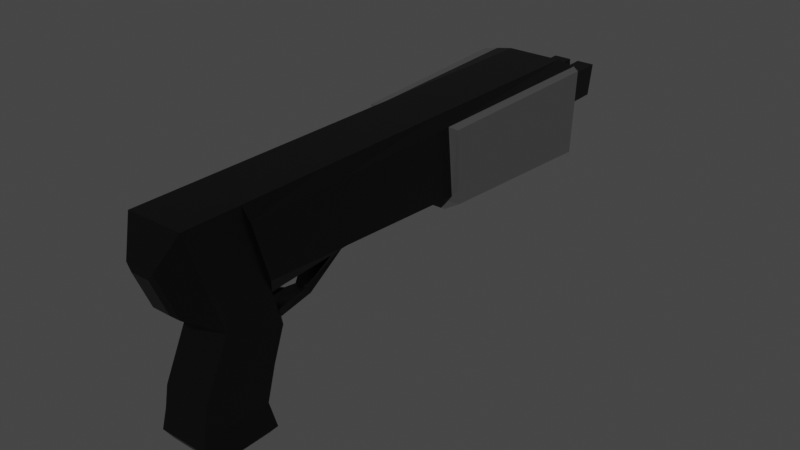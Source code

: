 # Source: shotgun.blend  (saved by Blender 2.81.16; exported with 4.5.12 LTS)
import bpy
from mathutils import Matrix  # noqa: F401  (used for matrix-valued properties, if any)

bpy.ops.wm.read_factory_settings(use_empty=True)
scene = bpy.context.scene
scene.name = 'Scene'

# ---- collections
col_collection = bpy.data.collections.new('Collection'); scene.collection.children.link(col_collection)

# ---- materials (node trees are filled in below, after node groups)
mat_material = bpy.data.materials.new('Material')
mat_material.alpha_threshold = 0.0
mat_material.use_transparent_shadow = False
mat_material.line_color = (0.0, 0.0, 0.0, 1.0)
mat_material_001 = bpy.data.materials.new('Material.001')
mat_material_001.use_transparent_shadow = False

# ---- material node trees
mat_material.use_nodes = True; mat_material.node_tree.nodes.clear()
_N = mat_material.node_tree.nodes; _L = mat_material.node_tree.links
n0 = _N.new('ShaderNodeOutputMaterial'); n0.name = 'Material Output'; n0.location = (300, 300)
n1 = _N.new('ShaderNodeBsdfPrincipled'); n1.name = 'Principled BSDF'; n1.location = (10, 300)
n1.distribution = 'GGX'
n1.subsurface_method = 'BURLEY'
n1.inputs[0].default_value = (0.0, 0.0, 0.0, 1.0)
n1.inputs[2].default_value = 0.4
n1.inputs[3].default_value = 1.45
n1.inputs[27].default_value = (0.0, 0.0, 0.0, 1.0)
n1.inputs[28].default_value = 1.0
_L.new(n1.outputs[0], n0.inputs[0])
n0.is_active_output = True
mat_material_001.use_nodes = True; mat_material_001.node_tree.nodes.clear()
_N = mat_material_001.node_tree.nodes; _L = mat_material_001.node_tree.links
n0 = _N.new('ShaderNodeOutputMaterial'); n0.name = 'Material Output'; n0.location = (300, 300)
n1 = _N.new('ShaderNodeBsdfPrincipled'); n1.name = 'Principled BSDF'; n1.location = (10, 300)
n1.distribution = 'GGX'
n1.subsurface_method = 'BURLEY'
n1.inputs[0].default_value = (0.06372, 0.06372, 0.06372, 1.0)
n1.inputs[3].default_value = 1.45
n1.inputs[27].default_value = (0.0, 0.0, 0.0, 1.0)
n1.inputs[28].default_value = 1.0
_L.new(n1.outputs[0], n0.inputs[0])
n0.is_active_output = True

# ---- world
world_world = bpy.data.worlds.new('World'); scene.world = world_world
world_world.use_nodes = True; world_world.node_tree.nodes.clear()
_N = world_world.node_tree.nodes; _L = world_world.node_tree.links
n0 = _N.new('ShaderNodeOutputWorld'); n0.name = 'World Output'; n0.location = (300, 300)
n1 = _N.new('ShaderNodeBackground'); n1.name = 'Background'; n1.location = (10, 300)
n1.inputs[0].default_value = (0.05088, 0.05088, 0.05088, 1.0)
_L.new(n1.outputs[0], n0.inputs[0])
n0.is_active_output = True
world_world.color = (0.05088, 0.05088, 0.05088)
world_world.use_sun_shadow = False
world_world.sun_shadow_jitter_overblur = 0.0

# ---- meshes
me_cube = bpy.data.meshes.new('Cube')
me_cube.from_pydata([(0.8249, 1.979, 1.192), (0.8974, -1.262, -1.431), (0.8249, -0.09355, 1.886), (-0.8249, 1.979, 1.192), (-0.8974, -1.262, -1.431), (-0.8249, -0.09355, 1.886), (0.8249, 1.562, 0.0426), (-0.8249, -1.0, 0.0), (0.8249, -1.0, 0.0), (-0.8249, 1.562, 0.0426), (-0.8249, 0.0, 2.249), (0.8249, 0.0, 2.249), (0.8249, 0.0, 0.0), (-0.8249, 0.0, 0.0), (-0.8249, -1.131, -0.7157), (0.8249, 1.235, -1.109), (0.8249, -1.131, -0.7157), (-0.8249, 1.235, -1.109), (0.8249, -0.3711, -1.107), (-0.8249, -0.3711, -1.107), (-1.0, -1.362, 5.529), (-1.0, -1.448, 5.529), (1.0, 0.5804, 5.528), (-1.0, 0.5804, 5.528), (1.0, -1.448, 5.529), (1.0, -1.362, 5.529), (-0.5164, -1.328, 2.757), (-0.3347, -1.513, 2.931), (0.3347, -1.513, 2.931), (0.5164, -1.328, 2.757), (-0.3347, -2.045, 4.214), (-0.5165, -2.031, 4.451), (0.5165, -2.031, 4.451), (0.3347, -2.045, 4.214), (0.7622, 1.233, -2.218), (0.963, 1.421, -1.984), (-0.7622, 1.233, -2.218), (-0.963, 1.421, -1.984), (0.7622, -0.5044, -2.215), (0.963, -0.882, -2.004), (-0.9844, -0.8706, -1.995), (-0.7622, -0.5044, -2.215), (0.3754, 2.02, 2.455), (-0.3754, 2.02, 2.455), (0.5531, 18.3, 3.535), (-0.5531, 18.3, 3.535), (-0.6491, 18.28, 4.448), (0.6491, 18.28, 4.448), (0.8249, 1.979, 1.192), (0.8249, 0.0, 2.249), (1.0, -1.362, 5.529), (1.0, 0.5804, 5.528), (0.8759, 1.572, 2.455), (-0.8249, 0.0, 2.249), (-0.8249, 1.979, 1.192), (-0.8759, 1.572, 2.455), (-1.0, 0.5804, 5.528), (-1.0, -1.362, 5.529), (1.054, 1.406, 2.939), (1.137, 0.7457, 4.987), (-1.137, 0.7457, 4.987), (-1.054, 1.406, 2.939), (-0.8759, 15.47, 2.455), (-1.0, 15.55, 5.528), (0.8759, 15.47, 2.455), (1.0, 15.55, 5.528), (1.601, 15.29, 5.405), (1.484, 15.44, 2.521), (-1.484, 15.44, 2.521), (-1.601, 15.29, 5.405), (0.8759, 9.247, 2.455), (1.393, 8.781, 5.218), (-1.292, 9.157, 2.708), (-0.8759, 9.247, 2.455), (-1.0, 8.69, 5.528), (1.0, 8.69, 5.528), (1.292, 9.157, 2.708), (-1.393, 8.781, 5.218), (-0.8759, 9.247, 2.455), (-0.8759, 15.47, 2.455), (1.292, 9.157, 2.708), (1.484, 15.44, 2.521), (-1.393, 8.781, 5.218), (-1.601, 15.29, 5.405), (-1.484, 15.44, 2.521), (0.8759, 15.47, 2.455), (1.601, 15.29, 5.405), (0.8759, 9.247, 2.455), (1.393, 8.781, 5.218), (-1.292, 9.157, 2.708), (-0.8759, 9.247, 2.455), (-0.8759, 15.76, 2.455), (1.292, 9.157, 2.708), (1.484, 15.73, 2.521), (-1.393, 8.781, 5.218), (-1.601, 15.58, 5.405), (-1.484, 15.73, 2.521), (0.8759, 15.76, 2.455), (1.601, 15.58, 5.405), (0.8759, 9.247, 2.455), (1.393, 8.781, 5.218), (-1.292, 9.157, 2.708), (-0.9324, 9.244, 2.102), (-0.9285, 15.46, 2.101), (1.591, 9.145, 2.513), (1.762, 15.43, 2.297), (-1.75, 8.77, 5.202), (-1.958, 15.28, 5.389), (-1.762, 15.43, 2.297), (0.9285, 15.46, 2.101), (1.958, 15.28, 5.389), (0.9324, 9.244, 2.102), (1.75, 8.77, 5.202), (-1.591, 9.145, 2.513), (0.1941, 15.73, 4.523), (-0.1941, 15.73, 4.523), (-0.1686, 15.74, 3.356), (0.1686, 15.74, 3.356), (0.2864, 18.3, 3.535), (-0.2864, 18.3, 3.535), (0.3057, 18.28, 4.448), (-0.3057, 18.28, 4.448), (0.8117, 15.72, 4.543), (-0.8117, 15.72, 4.543), (-0.6848, 15.74, 3.337), (0.6848, 15.74, 3.337), (-0.6848, 15.74, 3.337), (0.8117, 18.28, 4.595), (0.6848, 18.3, 3.388), (-0.6848, 18.3, 3.388), (-0.8117, 18.28, 4.595), (0.137, 18.3, 3.388), (-0.1623, 18.28, 4.595), (-0.137, 18.3, 3.388), (0.1623, 18.28, 4.595), (0.6491, 18.08, 4.445), (0.5531, 18.09, 3.531), (-0.5531, 18.09, 3.531), (-0.6491, 18.08, 4.445), (0.2864, 18.09, 3.531), (-0.3057, 18.08, 4.445), (-0.2864, 18.09, 3.531), (0.3057, 18.08, 4.445), (0.5565, 4.867, 2.455), (1.247, 4.196, 5.086), (-1.156, 4.734, 2.84), (-0.5565, 4.867, 2.455), (-1.0, 4.062, 5.528), (1.0, 4.062, 5.528), (1.156, 4.734, 2.84), (-1.247, 4.196, 5.086), (0.1542, 2.463, 2.455), (1.235, 3.801, 5.075), (-1.145, 4.353, 2.851), (-0.1542, 2.463, 2.455), (-1.0, 3.664, 5.528), (1.0, 3.664, 5.528), (1.145, 4.353, 2.851), (-1.235, 3.801, 5.075), (0.8356, 1.893, 1.458), (-0.8356, 1.893, 1.458), (0.8356, 1.893, 1.458), (-0.8356, 1.893, 1.458), (0.4828, 2.243, 1.192), (-0.4828, 2.243, 1.192), (0.4891, 2.158, 1.458), (-0.4891, 2.158, 1.458), (0.2084, 3.737, 1.192), (-0.2084, 3.737, 1.192), (0.2111, 3.532, 1.458), (-0.2111, 3.532, 1.458), (0.5565, 4.49, 2.455), (0.8759, 1.572, 2.455), (-0.8759, 1.572, 2.455), (-0.5565, 4.49, 2.455), (0.1542, 2.392, 2.059), (0.163, 2.126, 1.816), (-0.163, 2.126, 1.816), (-0.1542, 2.392, 2.059), (0.08858, 2.616, 1.813), (0.1024, 2.316, 1.7), (-0.1024, 2.316, 1.7), (-0.08858, 2.616, 1.813), (0.01514, 2.857, 1.698), (0.03686, 2.801, 1.649), (-0.03686, 2.801, 1.649), (-0.01514, 2.857, 1.698)], [(124, 126)], [(14, 19, 40, 4), (16, 14, 4, 1), (18, 16, 1, 39), (47, 44, 136, 135), (39, 1, 4, 40), (19, 17, 37, 40), (3, 0, 6, 9), (11, 2, 8, 12), (10, 3, 9, 13), (2, 5, 7, 8), (5, 10, 13, 7), (0, 11, 12, 6), (17, 15, 35, 37), (15, 18, 39, 35), (7, 13, 19, 14), (6, 12, 18, 15), (9, 6, 15, 17), (12, 8, 16, 18), (13, 9, 17, 19), (8, 7, 14, 16), (20, 21, 24, 25), (23, 20, 25, 22), (5, 21, 20, 10), (11, 25, 24, 2), (21, 31, 32, 24), (5, 26, 31, 21), (24, 32, 29, 2), (27, 26, 29, 28), (31, 30, 33, 32), (28, 33, 30, 27), (30, 31, 26, 27), (2, 29, 26, 5), (41, 40, 37, 36), (36, 37, 35, 34), (34, 35, 39, 38), (40, 41, 38, 39), (34, 38, 41, 36), (160, 173, 172, 159), (28, 29, 32, 33), (48, 161, 52, 51, 50, 49), (11, 0, 48, 49), (25, 11, 49, 50), (22, 25, 50, 51), (172, 22, 51, 52), (159, 172, 52, 161), (53, 57, 56, 55, 162, 54), (3, 10, 53, 54), (160, 3, 54, 162), (23, 173, 55, 56), (20, 23, 56, 57), (10, 20, 57, 53), (22, 172, 58, 59), (156, 22, 59, 152), (173, 23, 60, 61), (174, 173, 61, 153), (74, 63, 69, 77), (70, 87, 80, 76), (66, 86, 81, 67), (114, 122, 127, 134), (72, 89, 78, 73), (75, 65, 63, 74), (76, 80, 88, 71), (146, 73, 70, 143), (148, 75, 74, 147), (149, 76, 71, 144), (143, 70, 76, 149), (150, 77, 72, 145), (147, 74, 77, 150), (62, 79, 84, 68), (65, 75, 71, 66), (81, 93, 97, 85), (89, 101, 90, 78), (78, 90, 99, 87), (84, 96, 95, 83), (82, 94, 101, 89), (68, 84, 83, 69), (71, 88, 86, 66), (69, 83, 82, 77), (73, 78, 87, 70), (77, 82, 89, 72), (67, 81, 85, 64), (64, 85, 79, 62), (101, 113, 102, 90), (90, 102, 111, 99), (96, 108, 107, 95), (94, 106, 113, 101), (97, 109, 103, 91), (80, 92, 100, 88), (83, 95, 94, 82), (88, 100, 98, 86), (86, 98, 93, 81), (87, 99, 92, 80), (79, 91, 96, 84), (85, 97, 91, 79), (106, 107, 108, 113), (111, 109, 105, 104), (104, 105, 110, 112), (102, 103, 109, 111), (103, 102, 113, 108), (93, 105, 109, 97), (92, 104, 112, 100), (95, 107, 106, 94), (100, 112, 110, 98), (98, 110, 105, 93), (99, 111, 104, 92), (91, 103, 108, 96), (116, 115, 114, 117), (93, 97, 125), (122, 65, 98), (65, 122, 123, 63), (123, 95, 63), (93, 125, 122, 98), (91, 96, 126), (97, 91, 126, 125), (95, 123, 126, 96), (65, 66, 98), (63, 95, 69), (134, 131, 117, 114), (44, 118, 139, 136), (115, 123, 122, 114), (130, 129, 126, 123), (116, 126, 129, 133), (117, 125, 126, 116), (128, 127, 122, 125), (130, 123, 115, 132), (117, 131, 128, 125), (133, 132, 115, 116), (44, 47, 127, 128), (46, 45, 129, 130), (118, 44, 128, 131), (119, 121, 132, 133), (120, 118, 131, 134), (47, 120, 134, 127), (45, 119, 133, 129), (121, 46, 130, 132), (136, 139, 142, 135), (137, 138, 140, 141), (46, 121, 140, 138), (120, 47, 135, 142), (121, 119, 141, 140), (45, 46, 138, 137), (119, 45, 137, 141), (118, 120, 142, 139), (155, 147, 150, 158), (158, 150, 145, 153), (171, 143, 149, 157), (157, 149, 144, 152), (156, 148, 147, 155), (174, 170, 169, 171), (73, 146, 145, 72), (75, 148, 144, 71), (154, 178, 177, 43), (22, 156, 155, 23), (58, 157, 152, 59), (172, 171, 157, 58), (60, 158, 153, 61), (23, 155, 158, 60), (146, 174, 153, 145), (148, 156, 152, 144), (173, 160, 162, 55), (0, 159, 161, 48), (3, 164, 163, 0), (166, 170, 168, 164), (0, 163, 165, 159), (160, 166, 164, 3), (159, 165, 166, 160), (143, 171, 169, 167), (164, 168, 167, 163), (165, 169, 170, 166), (163, 167, 169, 165), (174, 146, 168, 170), (146, 143, 167, 168), (151, 171, 172, 42), (42, 172, 173, 43), (43, 173, 174, 154), (154, 174, 171, 151), (178, 182, 181, 177), (42, 176, 175, 151), (151, 175, 178, 154), (43, 177, 176, 42), (179, 183, 186, 182), (176, 180, 179, 175), (175, 179, 182, 178), (177, 181, 180, 176), (185, 186, 183, 184), (181, 185, 184, 180), (182, 186, 185, 181), (180, 184, 183, 179)])
me_cube.polygons.foreach_set('material_index', [0, 0, 0, 0, 0, 0, 0, 0, 0, 0, 0, 0, 0, 0, 0, 0, 0, 0, 0, 0, 0, 0, 0, 0, 0, 0, 0, 0, 0, 0, 0, 0, 0, 0, 0, 0, 0, 0, 0, 0, 0, 0, 0, 0, 0, 0, 0, 0, 0, 0, 0, 0, 0, 0, 0, 0, 0, 0, 0, 0, 0, 0, 0, 0, 0, 0, 0, 0, 0, 0, 0, 0, 0, 0, 0, 0, 0, 0, 0, 0, 0, 0, 1, 1, 1, 1, 1, 0, 0, 0, 0, 0, 0, 0, 1, 1, 1, 1, 1, 1, 1, 1, 1, 1, 1, 1, 0, 0, 0, 0, 0, 0, 0, 0, 0, 0, 0, 0, 0, 0, 0, 0, 0, 0, 0, 0, 0, 0, 0, 0, 0, 0, 0, 0, 0, 0, 0, 0, 0, 0, 0, 0, 0, 0, 0, 0, 0, 0, 0, 0, 0, 0, 0, 0, 0, 0, 0, 0, 0, 0, 0, 0, 0, 0, 0, 0, 0, 0, 0, 0, 0, 0, 0, 0, 0, 0, 0, 0, 0, 0, 0, 0, 0, 0, 0, 0, 0, 0])
_uv = me_cube.uv_layers.new(name='UVMap')
_uv.uv.foreach_set('vector', [0.5625, 0.0, 0.5625, 0.125, 0.6238, 0.09296, 0.625, 0.0, 0.5625, 0.75, 0.5625, 1.0, 0.625, 1.0, 0.625, 0.75, 0.5625, 0.625, 0.5625, 0.75, 0.625, 0.75, 0.6245, 0.6581, 0.375, 0.4355, 0.375, 0.4311, 0.375, 0.4311, 0.375, 0.4355, 0.6296, 0.6586, 0.625, 0.75, 0.875, 0.75, 0.8731, 0.6588, 0.5625, 0.125, 0.5625, 0.25, 0.6118, 0.25, 0.6128, 0.1121, 0.375, 0.25, 0.375, 0.5, 0.5, 0.5, 0.5, 0.25, 0.375, 0.625, 0.375, 0.75, 0.5, 0.75, 0.5, 0.625, 0.375, 0.125, 0.375, 0.25, 0.5, 0.25, 0.5, 0.125, 0.375, 0.75, 0.375, 1.0, 0.5, 1.0, 0.5, 0.75, 0.375, 0.0, 0.375, 0.125, 0.5, 0.125, 0.5, 0.0, 0.375, 0.5, 0.375, 0.625, 0.5, 0.625, 0.5, 0.5, 0.5625, 0.25, 0.5625, 0.5, 0.6118, 0.5, 0.6118, 0.25, 0.5625, 0.5, 0.5625, 0.625, 0.6131, 0.6386, 0.6118, 0.5, 0.5, 0.0, 0.5, 0.125, 0.5625, 0.125, 0.5625, 0.0, 0.5, 0.5, 0.5, 0.625, 0.5625, 0.625, 0.5625, 0.5, 0.5, 0.25, 0.5, 0.5, 0.5625, 0.5, 0.5625, 0.25, 0.5, 0.625, 0.5, 0.75, 0.5625, 0.75, 0.5625, 0.625, 0.5, 0.125, 0.5, 0.25, 0.5625, 0.25, 0.5625, 0.125, 0.5, 0.75, 0.5, 1.0, 0.5625, 1.0, 0.5625, 0.75, 0.125, 0.625, 0.125, 0.75, 0.375, 0.75, 0.375, 0.625, 0.125, 0.5, 0.125, 0.625, 0.375, 0.625, 0.375, 0.5, 0.375, 0.0, 0.375, 0.0, 0.375, 0.125, 0.375, 0.125, 0.375, 0.625, 0.375, 0.625, 0.375, 0.75, 0.375, 0.75, 0.125, 0.75, 0.125, 0.75, 0.375, 0.75, 0.375, 0.75, 0.375, 0.0, 0.375, 0.0, 0.375, 0.0, 0.375, 0.0, 0.375, 0.75, 0.375, 0.75, 0.375, 0.75, 0.375, 0.75, 0.375, 0.9652, 0.375, 1.0, 0.375, 0.75, 0.375, 0.7848, 0.125, 0.75, 0.1598, 0.75, 0.3402, 0.75, 0.375, 0.75, 0.375, 0.7848, 0.375, 0.7848, 0.375, 0.9652, 0.375, 0.9652, 0.375, 0.9652, 0.375, 1.0, 0.375, 1.0, 0.375, 0.9652, 0.375, 0.75, 0.375, 0.75, 0.375, 1.0, 0.375, 1.0, 0.8453, 0.6116, 0.875, 0.625, 0.875, 0.5028, 0.8453, 0.5134, 0.8453, 0.5134, 0.8704, 0.5, 0.6296, 0.5, 0.6547, 0.5134, 0.6547, 0.5134, 0.6118, 0.5, 0.6131, 0.6386, 0.6547, 0.6116, 0.8731, 0.6588, 0.8453, 0.6116, 0.6547, 0.6116, 0.6296, 0.6586, 0.6547, 0.5134, 0.6547, 0.6116, 0.8453, 0.6116, 0.8453, 0.5134, 0.375, 0.25, 0.375, 0.25, 0.375, 0.5, 0.375, 0.5, 0.375, 0.7848, 0.375, 0.75, 0.375, 0.75, 0.375, 0.7848, 0.375, 0.5, 0.375, 0.5, 0.375, 0.5, 0.375, 0.5, 0.375, 0.625, 0.375, 0.625, 0.375, 0.625, 0.375, 0.5, 0.375, 0.5, 0.375, 0.625, 0.375, 0.625, 0.375, 0.625, 0.375, 0.625, 0.375, 0.625, 0.375, 0.5, 0.375, 0.625, 0.375, 0.625, 0.375, 0.5, 0.375, 0.5, 0.375, 0.5, 0.375, 0.5, 0.375, 0.5, 0.375, 0.5, 0.375, 0.5, 0.375, 0.5, 0.375, 0.5, 0.375, 0.125, 0.375, 0.125, 0.375, 0.25, 0.375, 0.25, 0.375, 0.25, 0.375, 0.25, 0.375, 0.25, 0.375, 0.125, 0.375, 0.125, 0.375, 0.25, 0.375, 0.25, 0.375, 0.25, 0.375, 0.25, 0.375, 0.25, 0.375, 0.25, 0.375, 0.25, 0.375, 0.25, 0.375, 0.25, 0.375, 0.125, 0.375, 0.25, 0.375, 0.25, 0.375, 0.125, 0.375, 0.125, 0.375, 0.125, 0.375, 0.125, 0.375, 0.125, 0.375, 0.5, 0.375, 0.5, 0.375, 0.5, 0.375, 0.5, 0.375, 0.5, 0.375, 0.5, 0.375, 0.5, 0.375, 0.5, 0.375, 0.25, 0.375, 0.25, 0.375, 0.25, 0.375, 0.25, 0.375, 0.25, 0.375, 0.25, 0.375, 0.25, 0.375, 0.25, 0.375, 0.25, 0.375, 0.25, 0.375, 0.25, 0.375, 0.25, 0.375, 0.5, 0.375, 0.5, 0.375, 0.5, 0.375, 0.5, 0.375, 0.5, 0.375, 0.5, 0.375, 0.5, 0.375, 0.5, 0.375, 0.4188, 0.375, 0.4497, 0.375, 0.4497, 0.375, 0.3899, 0.375, 0.25, 0.375, 0.25, 0.375, 0.25, 0.375, 0.25, 0.375, 0.5, 0.375, 0.5, 0.125, 0.5, 0.125, 0.5, 0.375, 0.5, 0.375, 0.5, 0.375, 0.5, 0.375, 0.5, 0.375, 0.25, 0.375, 0.25, 0.375, 0.5, 0.375, 0.5, 0.375, 0.5, 0.375, 0.5, 0.125, 0.5, 0.125, 0.5, 0.375, 0.5, 0.375, 0.5, 0.375, 0.5, 0.375, 0.5, 0.375, 0.5, 0.375, 0.5, 0.375, 0.5, 0.375, 0.5, 0.375, 0.25, 0.375, 0.25, 0.375, 0.25, 0.375, 0.25, 0.375, 0.25, 0.375, 0.25, 0.375, 0.25, 0.375, 0.25, 0.375, 0.25, 0.375, 0.25, 0.375, 0.25, 0.375, 0.25, 0.375, 0.5, 0.375, 0.5, 0.375, 0.5, 0.375, 0.5, 0.375, 0.5, 0.375, 0.5, 0.375, 0.5, 0.375, 0.5, 0.375, 0.25, 0.375, 0.25, 0.375, 0.25, 0.375, 0.25, 0.375, 0.25, 0.375, 0.25, 0.375, 0.5, 0.375, 0.5, 0.375, 0.25, 0.375, 0.25, 0.375, 0.25, 0.375, 0.25, 0.375, 0.25, 0.375, 0.25, 0.375, 0.25, 0.375, 0.25, 0.375, 0.25, 0.375, 0.25, 0.375, 0.25, 0.375, 0.25, 0.375, 0.5, 0.375, 0.5, 0.375, 0.5, 0.375, 0.5, 0.375, 0.25, 0.375, 0.25, 0.375, 0.25, 0.375, 0.25, 0.375, 0.25, 0.375, 0.25, 0.375, 0.5, 0.375, 0.5, 0.375, 0.25, 0.375, 0.25, 0.375, 0.25, 0.375, 0.25, 0.375, 0.5, 0.375, 0.5, 0.375, 0.5, 0.375, 0.5, 0.375, 0.5, 0.375, 0.5, 0.375, 0.25, 0.375, 0.25, 0.375, 0.25, 0.375, 0.25, 0.375, 0.25, 0.375, 0.25, 0.375, 0.25, 0.375, 0.25, 0.375, 0.5, 0.375, 0.5, 0.375, 0.25, 0.375, 0.25, 0.375, 0.25, 0.375, 0.25, 0.375, 0.25, 0.375, 0.25, 0.375, 0.25, 0.375, 0.25, 0.375, 0.5, 0.375, 0.5, 0.375, 0.25, 0.375, 0.25, 0.375, 0.5, 0.375, 0.5, 0.375, 0.5, 0.375, 0.5, 0.375, 0.25, 0.375, 0.25, 0.375, 0.25, 0.375, 0.25, 0.375, 0.5, 0.375, 0.5, 0.375, 0.5, 0.375, 0.5, 0.375, 0.5, 0.375, 0.5, 0.375, 0.5, 0.375, 0.5, 0.375, 0.5, 0.375, 0.5, 0.375, 0.5, 0.375, 0.5, 0.375, 0.25, 0.375, 0.25, 0.375, 0.25, 0.375, 0.25, 0.375, 0.5, 0.375, 0.5, 0.375, 0.25, 0.375, 0.25, 0.375, 0.25, 0.375, 0.25, 0.375, 0.25, 0.375, 0.25, 0.375, 0.5, 0.375, 0.5, 0.375, 0.5, 0.375, 0.5, 0.375, 0.5, 0.375, 0.5, 0.375, 0.5, 0.375, 0.5, 0.375, 0.25, 0.375, 0.25, 0.375, 0.5, 0.375, 0.5, 0.375, 0.25, 0.375, 0.25, 0.375, 0.25, 0.375, 0.25, 0.375, 0.5, 0.375, 0.5, 0.375, 0.5, 0.375, 0.5, 0.375, 0.5, 0.375, 0.5, 0.375, 0.5, 0.375, 0.5, 0.375, 0.25, 0.375, 0.25, 0.375, 0.25, 0.375, 0.25, 0.375, 0.5, 0.375, 0.5, 0.375, 0.5, 0.375, 0.5, 0.375, 0.5, 0.375, 0.5, 0.375, 0.5, 0.375, 0.5, 0.375, 0.5, 0.375, 0.5, 0.375, 0.5, 0.375, 0.5, 0.375, 0.25, 0.375, 0.25, 0.375, 0.25, 0.375, 0.25, 0.375, 0.3346, 0.375, 0.3312, 0.375, 0.4188, 0.375, 0.4154, 0.375, 0.5, 0.375, 0.5, 0.375, 0.4453, 0.0, 0.0, 0.0, 0.0, 0.0, 0.0, 0.375, 0.5, 0.375, 0.4497, 0.375, 0.3003, 0.125, 0.5, 0.375, 0.3003, 0.0, 0.0, 0.125, 0.5, 0.375, 0.5, 0.375, 0.4453, 0.0, 0.0, 0.375, 0.5, 0.375, 0.25, 0.375, 0.25, 0.0, 0.0, 0.375, 0.5, 0.375, 0.25, 0.0, 0.0, 0.375, 0.4453, 0.375, 0.25, 0.375, 0.3003, 0.0, 0.0, 0.375, 0.25, 0.0, 0.0, 0.375, 0.5, 0.0, 0.0, 0.125, 0.5, 0.0, 0.0, 0.375, 0.25, 0.375, 0.3899, 0.375, 0.3891, 0.375, 0.4154, 0.375, 0.4188, 0.375, 0.4311, 0.375, 0.4039, 0.375, 0.4039, 0.375, 0.4311, 0.375, 0.3312, 0.375, 0.3003, 0.375, 0.4497, 0.375, 0.4188, 0.375, 0.3003, 0.375, 0.3047, 0.0, 0.0, 0.375, 0.3003, 0.375, 0.3346, 0.375, 0.3047, 0.375, 0.3047, 0.375, 0.3609, 0.375, 0.4154, 0.375, 0.4453, 0.375, 0.3047, 0.375, 0.3346, 0.375, 0.4453, 0.375, 0.4497, 0.0, 0.0, 0.375, 0.4453, 0.375, 0.3003, 0.375, 0.3003, 0.375, 0.3312, 0.375, 0.3601, 0.375, 0.4154, 0.375, 0.3891, 0.375, 0.4453, 0.375, 0.4453, 0.375, 0.3609, 0.375, 0.3601, 0.375, 0.3312, 0.375, 0.3346, 0.375, 0.4311, 0.375, 0.4355, 0.375, 0.4497, 0.375, 0.4453, 0.375, 0.3145, 0.375, 0.3189, 0.375, 0.3047, 0.375, 0.3003, 0.375, 0.4039, 0.375, 0.4311, 0.375, 0.4453, 0.375, 0.3891, 0.375, 0.3461, 0.375, 0.3464, 0.375, 0.3601, 0.375, 0.3609, 0.375, 0.4036, 0.375, 0.4039, 0.375, 0.3891, 0.375, 0.3899, 0.375, 0.4355, 0.375, 0.4036, 0.375, 0.3899, 0.375, 0.4497, 0.375, 0.3189, 0.375, 0.3461, 0.375, 0.3609, 0.375, 0.3047, 0.375, 0.3464, 0.375, 0.3145, 0.375, 0.3003, 0.375, 0.3601, 0.375, 0.4311, 0.375, 0.4039, 0.375, 0.4036, 0.375, 0.4355, 0.375, 0.3189, 0.375, 0.3145, 0.375, 0.3464, 0.375, 0.3461, 0.375, 0.3145, 0.375, 0.3464, 0.375, 0.3464, 0.375, 0.3145, 0.375, 0.4036, 0.375, 0.4355, 0.375, 0.4355, 0.375, 0.4036, 0.375, 0.3464, 0.375, 0.3461, 0.375, 0.3461, 0.375, 0.3464, 0.375, 0.3189, 0.375, 0.3145, 0.375, 0.3145, 0.375, 0.3189, 0.375, 0.3461, 0.375, 0.3189, 0.375, 0.3189, 0.375, 0.3461, 0.375, 0.4039, 0.375, 0.4036, 0.375, 0.4036, 0.375, 0.4039, 0.375, 0.25, 0.375, 0.25, 0.375, 0.25, 0.375, 0.25, 0.375, 0.25, 0.375, 0.25, 0.375, 0.25, 0.375, 0.25, 0.375, 0.5, 0.375, 0.5, 0.375, 0.5, 0.375, 0.5, 0.375, 0.5, 0.375, 0.5, 0.375, 0.5, 0.375, 0.5, 0.375, 0.5, 0.375, 0.5, 0.125, 0.5, 0.125, 0.5, 0.375, 0.25, 0.375, 0.25, 0.375, 0.5, 0.375, 0.5, 0.375, 0.25, 0.375, 0.25, 0.375, 0.25, 0.375, 0.25, 0.375, 0.5, 0.375, 0.5, 0.375, 0.5, 0.375, 0.5, 0.375, 0.3424, 0.375, 0.3424, 0.375, 0.3191, 0.375, 0.3191, 0.375, 0.5, 0.375, 0.5, 0.125, 0.5, 0.125, 0.5, 0.375, 0.5, 0.375, 0.5, 0.375, 0.5, 0.375, 0.5, 0.375, 0.5, 0.375, 0.5, 0.375, 0.5, 0.375, 0.5, 0.375, 0.25, 0.375, 0.25, 0.375, 0.25, 0.375, 0.25, 0.375, 0.25, 0.375, 0.25, 0.375, 0.25, 0.375, 0.25, 0.375, 0.25, 0.375, 0.25, 0.375, 0.25, 0.375, 0.25, 0.375, 0.5, 0.375, 0.5, 0.375, 0.5, 0.375, 0.5, 0.375, 0.25, 0.375, 0.25, 0.375, 0.25, 0.375, 0.25, 0.375, 0.5, 0.375, 0.5, 0.375, 0.5, 0.375, 0.5, 0.375, 0.25, 0.375, 0.25, 0.375, 0.5, 0.375, 0.5, 0.375, 0.25, 0.375, 0.25, 0.375, 0.25, 0.375, 0.25, 0.375, 0.5, 0.375, 0.5, 0.375, 0.5, 0.375, 0.5, 0.375, 0.25, 0.375, 0.25, 0.375, 0.25, 0.375, 0.25, 0.375, 0.5, 0.375, 0.5, 0.375, 0.25, 0.375, 0.25, 0.375, 0.5, 0.375, 0.5, 0.375, 0.5, 0.375, 0.5, 0.375, 0.25, 0.375, 0.25, 0.375, 0.5, 0.375, 0.5, 0.375, 0.5, 0.375, 0.5, 0.375, 0.25, 0.375, 0.25, 0.375, 0.5, 0.375, 0.5, 0.375, 0.5, 0.375, 0.5, 0.375, 0.25, 0.375, 0.25, 0.375, 0.25, 0.375, 0.25, 0.375, 0.25, 0.375, 0.5, 0.375, 0.5, 0.375, 0.25, 0.375, 0.4076, 0.375, 0.5, 0.375, 0.5, 0.375, 0.4309, 0.375, 0.4309, 0.375, 0.5, 0.375, 0.25, 0.375, 0.3191, 0.375, 0.3191, 0.375, 0.25, 0.375, 0.25, 0.375, 0.3424, 0.375, 0.3424, 0.375, 0.25, 0.375, 0.5, 0.375, 0.4076, 0.375, 0.3424, 0.375, 0.3424, 0.375, 0.3191, 0.375, 0.3191, 0.375, 0.4309, 0.375, 0.4309, 0.375, 0.4076, 0.375, 0.4076, 0.375, 0.4076, 0.375, 0.4076, 0.375, 0.3424, 0.375, 0.3424, 0.375, 0.3191, 0.375, 0.3191, 0.375, 0.4309, 0.375, 0.4309, 0.375, 0.4076, 0.375, 0.4076, 0.375, 0.3424, 0.375, 0.3424, 0.375, 0.4309, 0.375, 0.4309, 0.375, 0.4076, 0.375, 0.4076, 0.375, 0.4076, 0.375, 0.4076, 0.375, 0.3424, 0.375, 0.3424, 0.375, 0.3191, 0.375, 0.3191, 0.375, 0.4309, 0.375, 0.4309, 0.375, 0.3191, 0.375, 0.3424, 0.375, 0.4076, 0.375, 0.4309, 0.375, 0.3191, 0.375, 0.3191, 0.375, 0.4309, 0.375, 0.4309, 0.375, 0.3424, 0.375, 0.3424, 0.375, 0.3191, 0.375, 0.3191, 0.375, 0.4309, 0.375, 0.4309, 0.375, 0.4076, 0.375, 0.4076])
me_cube.materials.append(mat_material)
me_cube.materials.append(mat_material_001)
me_cube.use_remesh_preserve_volume = False
me_cube.use_remesh_preserve_attributes = False
me_cube.use_mirror_vertex_groups = False
me_cube.update()

# ---- objects
ob_cube = bpy.data.objects.new('Cube', me_cube)

# ---- transforms, parenting, visibility, modifiers, constraints
ob_cube.location = (0.0, 0.0, 0.0)
ob_cube.lock_rotations_4d = False
ob_cube.empty_display_type = 'ARROWS'
ob_cube.lineart.crease_threshold = 0.0

# ---- collection membership
col_collection.objects.link(ob_cube)

# ---- scene / render settings (as saved in the file)
scene.frame_start = 1; scene.frame_end = 250; scene.frame_set(1)
scene.render.engine = 'BLENDER_EEVEE_NEXT'
scene.cycles.use_denoising = False
scene.cycles.samples = 128
scene.cycles.sampling_pattern = 'TABULATED_SOBOL'
scene.cycles.use_adaptive_sampling = False
scene.cycles.use_light_tree = False
scene.view_settings.view_transform = 'Filmic'
bpy.context.view_layer.update()

# ---- added for rendering (the .blend has no active camera and no usable light): camera, sun
cam_auto = bpy.data.cameras.new('AutoCamera')
cam_auto.lens = 50.0
cam_auto.sensor_width = 36.0
cam_auto.clip_end = 1000.0
ob_auto_camera = bpy.data.objects.new('AutoCamera', cam_auto)
scene.collection.objects.link(ob_auto_camera)
ob_auto_camera.location = (20.466, -16.4316, 18.0281)
ob_auto_camera.rotation_euler = (1.09748, -7.21219e-08, 0.694738)
scene.camera = ob_auto_camera
light_auto_sun = bpy.data.lights.new('AutoSun', 'SUN')
light_auto_sun.energy = 3.0
light_auto_sun.angle = 0.0523599
ob_auto_sun = bpy.data.objects.new('AutoSun', light_auto_sun)
scene.collection.objects.link(ob_auto_sun)
ob_auto_sun.rotation_euler = (0.872665, 0.174533, 0.523599)
bpy.context.view_layer.update()
